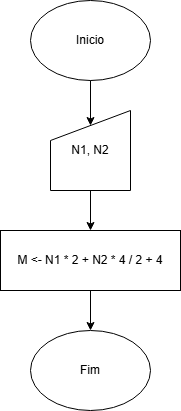

The diagram above was exported from draw.io. Its source (the exported page's mxGraphModel, read from the mxfile embedded in the PNG):
<mxGraphModel dx="417" dy="332" grid="1" gridSize="10" guides="1" tooltips="1" connect="1" arrows="1" fold="1" page="1" pageScale="1" pageWidth="827" pageHeight="1169" math="0" shadow="0">
  <root>
    <mxCell id="0" />
    <mxCell id="1" parent="0" />
    <mxCell id="1C76fMEC9H0PhF5VE32m-2" value="Inicio" style="ellipse;whiteSpace=wrap;html=1;" vertex="1" parent="1">
      <mxGeometry x="340" y="220" width="120" height="80" as="geometry" />
    </mxCell>
    <mxCell id="1C76fMEC9H0PhF5VE32m-3" value="Fim" style="ellipse;whiteSpace=wrap;html=1;" vertex="1" parent="1">
      <mxGeometry x="340" y="550" width="120" height="80" as="geometry" />
    </mxCell>
    <mxCell id="1C76fMEC9H0PhF5VE32m-7" style="edgeStyle=orthogonalEdgeStyle;rounded=0;orthogonalLoop=1;jettySize=auto;html=1;entryX=0.5;entryY=0;entryDx=0;entryDy=0;" edge="1" parent="1" source="1C76fMEC9H0PhF5VE32m-4" target="1C76fMEC9H0PhF5VE32m-5">
      <mxGeometry relative="1" as="geometry" />
    </mxCell>
    <mxCell id="1C76fMEC9H0PhF5VE32m-4" value="N1, N2" style="shape=manualInput;whiteSpace=wrap;html=1;" vertex="1" parent="1">
      <mxGeometry x="360" y="330" width="80" height="80" as="geometry" />
    </mxCell>
    <mxCell id="1C76fMEC9H0PhF5VE32m-9" style="edgeStyle=orthogonalEdgeStyle;rounded=0;orthogonalLoop=1;jettySize=auto;html=1;entryX=0.5;entryY=0;entryDx=0;entryDy=0;" edge="1" parent="1" source="1C76fMEC9H0PhF5VE32m-5" target="1C76fMEC9H0PhF5VE32m-3">
      <mxGeometry relative="1" as="geometry" />
    </mxCell>
    <mxCell id="1C76fMEC9H0PhF5VE32m-5" value="M &amp;lt;- N1 * 2 + N2 * 4 / 2 + 4" style="rounded=0;whiteSpace=wrap;html=1;" vertex="1" parent="1">
      <mxGeometry x="310" y="450" width="180" height="60" as="geometry" />
    </mxCell>
    <mxCell id="1C76fMEC9H0PhF5VE32m-6" style="edgeStyle=orthogonalEdgeStyle;rounded=0;orthogonalLoop=1;jettySize=auto;html=1;entryX=0.5;entryY=0.188;entryDx=0;entryDy=0;entryPerimeter=0;" edge="1" parent="1" source="1C76fMEC9H0PhF5VE32m-2" target="1C76fMEC9H0PhF5VE32m-4">
      <mxGeometry relative="1" as="geometry" />
    </mxCell>
  </root>
</mxGraphModel>